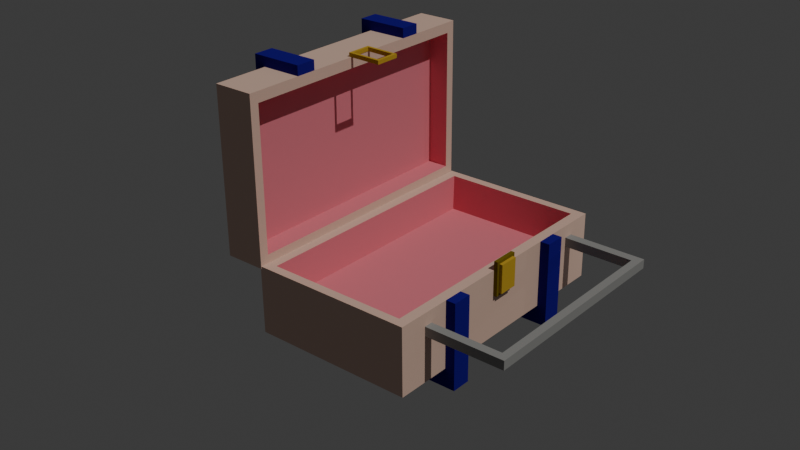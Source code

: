 # Source: Maleta.blend  (saved by Blender 4.1.24; exported with 4.5.12 LTS)
import bpy
from mathutils import Matrix  # noqa: F401  (used for matrix-valued properties, if any)

bpy.ops.wm.read_factory_settings(use_empty=True)
scene = bpy.context.scene
scene.name = 'Scene'

# ---- collections
col_collection = bpy.data.collections.new('Collection'); scene.collection.children.link(col_collection)

# ---- materials (node trees are filled in below, after node groups)
mat_material_003 = bpy.data.materials.new('Material.003')
mat_material_003.use_transparent_shadow = False
mat_material_003.diffuse_color = (0.8004, 0.5571, 0.4652, 1.0)
mat_material_004 = bpy.data.materials.new('Material.004')
mat_material_004.use_transparent_shadow = False
mat_material_004.diffuse_color = (0.8007, 0.2493, 0.3133, 1.0)
mat_material_004.roughness = 1.0
mat_material_005 = bpy.data.materials.new('Material.005')
mat_material_005.use_transparent_shadow = False
mat_material_005.diffuse_color = (0.02129, 0.003751, 0.2654, 1.0)
mat_material_005.roughness = 1.0
mat_material_005.specular_intensity = 0.0
mat_material_006 = bpy.data.materials.new('Material.006')
mat_material_006.use_transparent_shadow = False
mat_material_006.diffuse_color = (0.8004, 0.5571, 0.4652, 1.0)
mat_material_007 = bpy.data.materials.new('Material.007')
mat_material_007.use_transparent_shadow = False
mat_material_007.diffuse_color = (0.8007, 0.2493, 0.3133, 1.0)
mat_material_007.roughness = 1.0
mat_material_008 = bpy.data.materials.new('Material.008')
mat_material_008.use_transparent_shadow = False
mat_material_008.diffuse_color = (0.02129, 0.003751, 0.2654, 1.0)
mat_material_008.roughness = 1.0
mat_material_008.specular_intensity = 0.0
mat_material_009 = bpy.data.materials.new('Material.009')
mat_material_009.use_transparent_shadow = False
mat_material_009.diffuse_color = (0.6287, 0.3977, 0.04348, 1.0)
mat_material_009.metallic = 0.25
mat_material_010 = bpy.data.materials.new('Material.010')
mat_material_010.use_transparent_shadow = False
mat_material_010.diffuse_color = (0.2119, 0.1491, 0.009836, 1.0)
mat_material_011 = bpy.data.materials.new('Material.011')
mat_material_011.use_transparent_shadow = False
mat_material_011.diffuse_color = (0.6287, 0.3977, 0.04348, 1.0)
mat_material_011.metallic = 0.25
mat_material_013 = bpy.data.materials.new('Material.013')
mat_material_013.use_transparent_shadow = False
mat_material_013.diffuse_color = (0.326, 0.326, 0.326, 1.0)
mat_material_013.roughness = 0.3677
mat_material_013.specular_intensity = 0.0
mat_material_013.metallic = 0.5081

# ---- material node trees

# ---- world
world_world = bpy.data.worlds.new('World'); scene.world = world_world
world_world.use_nodes = True; world_world.node_tree.nodes.clear()
_N = world_world.node_tree.nodes; _L = world_world.node_tree.links
n0 = _N.new('ShaderNodeOutputWorld'); n0.name = 'World Output'; n0.location = (300, 300)
n1 = _N.new('ShaderNodeBackground'); n1.name = 'Background'; n1.location = (10, 300)
n1.inputs[0].default_value = (0.05088, 0.05088, 0.05088, 1.0)
_L.new(n1.outputs[0], n0.inputs[0])
n0.is_active_output = True
world_world.color = (0.05088, 0.05088, 0.05088)
world_world.use_sun_shadow = False
world_world.sun_shadow_jitter_overblur = 0.0

# ---- cameras
cam_camera_001 = bpy.data.cameras.new('Camera.001')
cam_camera_001.lens = 52.09

# ---- lights
light_sun = bpy.data.lights.new('Sun', 'SUN')
light_sun.color = (1.0, 0.9991, 0.941)
light_sun.transmission_factor = 0.0
light_sun.volume_factor = 0.0
light_sun.energy = 1.5
light_point = bpy.data.lights.new('Point', 'POINT')
light_point.transmission_factor = 0.0
light_point.energy = 100.0
light_point.shadow_maximum_resolution = 0.006
light_point.use_absolute_resolution = True

# ---- meshes
me_cube_003 = bpy.data.meshes.new('Cube.003')
me_cube_003.from_pydata([(1.566, 3.197, 1.621), (1.566, 3.197, -1.621), (1.566, -3.197, 1.621), (1.566, -3.197, -1.621), (-1.566, 2.986, 1.411), (-1.566, 2.986, -1.411), (-1.566, -2.986, 1.411), (-1.566, -2.986, -1.411), (-1.566, -1.867, 1.411), (-1.566, -1.867, -1.411), (1.566, -1.867, -1.621), (1.566, -1.867, 1.621), (-1.566, -1.403, 1.411), (1.566, -1.403, -1.621), (-1.566, -1.403, -1.411), (1.566, -1.403, 1.621), (-1.566, 1.876, 1.411), (1.566, 1.876, -1.621), (-1.566, 1.876, -1.411), (1.566, 1.876, 1.621), (-1.566, 1.397, -1.411), (1.566, 1.397, 1.621), (-1.566, 1.397, 1.411), (1.566, 1.397, -1.621), (-1.566, 1.876, 1.621), (-1.566, 3.197, 1.621), (-1.566, -3.197, -1.621), (-1.566, -3.197, 1.621), (-1.566, -1.867, -1.621), (-1.566, 3.197, -1.621), (-1.566, -1.867, 1.621), (-1.566, -1.403, -1.621), (-1.566, -1.403, 1.621), (-1.566, 1.397, -1.621), (-1.566, 1.397, 1.621), (-1.566, 1.876, -1.621), (0.153, 1.852, 1.406), (0.153, 2.962, 1.406), (0.153, -3.011, -1.415), (0.153, -3.011, 1.406), (0.153, -1.891, -1.415), (0.153, 2.962, -1.415), (0.153, -1.891, 1.406), (0.153, -1.427, -1.415), (0.153, -1.427, 1.406), (0.153, 1.372, -1.415), (0.153, 1.372, 1.406), (0.153, 1.852, -1.415), (2.45, -1.403, 1.621), (2.45, -1.867, 1.621), (2.45, -1.867, -1.621), (2.45, -1.403, -1.621), (2.45, 1.397, -1.621), (2.45, 1.876, -1.621), (2.45, 1.876, 1.621), (2.45, 1.397, 1.621), (-1.566, -1.867, 1.815), (1.566, -1.867, 1.815), (-1.566, -1.403, 1.815), (1.566, -1.403, 1.815), (-1.566, 1.397, 1.815), (-1.566, 1.876, 1.815), (1.566, 1.876, 1.815), (1.566, 1.397, 1.815), (2.45, -1.403, 1.815), (2.45, -1.867, 1.815), (2.45, 1.876, 1.815), (2.45, 1.397, 1.815)], [], [(3, 2, 27, 26), (11, 30, 27, 2), (10, 11, 2, 3), (28, 10, 3, 26), (29, 25, 0, 1), (17, 53, 52, 23, 33, 35), (21, 34, 32, 15), (23, 21, 15, 13), (33, 23, 13, 31), (29, 1, 17, 35), (1, 0, 19, 17), (0, 25, 24, 19), (4, 5, 41, 37), (51, 48, 64, 65, 49, 50), (62, 61, 60, 63, 67, 66), (4, 16, 24, 25), (6, 7, 26, 27), (7, 9, 28, 26), (5, 4, 25, 29), (8, 6, 27, 30), (9, 14, 31, 28), (12, 8, 30, 32), (14, 20, 33, 31), (16, 22, 34, 24), (18, 5, 29, 35), (20, 18, 35, 33), (22, 12, 32, 34), (36, 37, 41, 47, 45, 43, 40, 38, 39, 42, 44, 46), (16, 4, 37, 36, 46, 44, 42, 39, 6, 8, 12, 22), (31, 13, 51, 50, 10, 28), (7, 6, 39, 38), (20, 14, 9, 7, 38, 40, 43, 45, 47, 41, 5, 18), (59, 58, 56, 57, 65, 64), (11, 10, 50, 49, 65, 57, 56, 30), (54, 66, 67, 55, 52, 53), (24, 34, 60, 61), (15, 32, 58, 59, 64, 48, 51, 13), (19, 24, 61, 62, 66, 54, 53, 17), (21, 23, 52, 55, 67, 63, 60, 34), (32, 30, 56, 58)])
me_cube_003.polygons.foreach_set('material_index', [0, 0, 0, 0, 0, 2, 0, 0, 0, 0, 0, 0, 1, 2, 2, 0, 0, 0, 0, 0, 0, 0, 0, 0, 0, 0, 0, 1, 1, 2, 1, 1, 2, 2, 2, 2, 2, 2, 2, 2])
_uv = me_cube_003.uv_layers.new(name='UVMap')
_uv.uv.foreach_set('vector', [0.375, 0.0, 0.625, 0.0, 0.625, 0.25, 0.375, 0.25, 0.375, 0.698, 0.625, 0.698, 0.625, 0.75, 0.375, 0.75, 0.375, 0.948, 0.625, 0.948, 0.625, 1.0, 0.375, 1.0, 0.125, 0.698, 0.375, 0.698, 0.375, 0.75, 0.125, 0.75, 0.625, 0.5, 0.875, 0.5, 0.875, 0.75, 0.625, 0.75, 0.375, 0.5516, 0.375, 0.5516, 0.375, 0.5704, 0.375, 0.5704, 0.125, 0.5704, 0.125, 0.5516, 0.375, 0.5704, 0.625, 0.5704, 0.625, 0.6799, 0.375, 0.6799, 0.375, 0.8204, 0.625, 0.8204, 0.625, 0.9299, 0.375, 0.9299, 0.125, 0.5704, 0.375, 0.5704, 0.375, 0.6799, 0.125, 0.6799, 0.125, 0.5, 0.375, 0.5, 0.375, 0.5516, 0.125, 0.5516, 0.375, 0.75, 0.625, 0.75, 0.625, 0.8016, 0.375, 0.8016, 0.375, 0.5, 0.625, 0.5, 0.625, 0.5516, 0.375, 0.5516, 0.6088, 0.4918, 0.3912, 0.4918, 0.3912, 0.4918, 0.6088, 0.4918, 0.375, 0.9299, 0.625, 0.9299, 0.625, 0.9299, 0.625, 0.948, 0.625, 0.948, 0.375, 0.948, 0.375, 0.5516, 0.625, 0.5516, 0.625, 0.5704, 0.375, 0.5704, 0.375, 0.5704, 0.375, 0.5516, 0.6088, 0.4918, 0.6088, 0.4484, 0.625, 0.4484, 0.625, 0.5, 0.6088, 0.2582, 0.3912, 0.2582, 0.375, 0.25, 0.625, 0.25, 0.3912, 0.2582, 0.3912, 0.302, 0.375, 0.302, 0.375, 0.25, 0.3912, 0.4918, 0.6088, 0.4918, 0.625, 0.5, 0.375, 0.5, 0.6088, 0.302, 0.6088, 0.2582, 0.625, 0.25, 0.625, 0.302, 0.3912, 0.302, 0.3912, 0.3201, 0.375, 0.3201, 0.375, 0.302, 0.6088, 0.3201, 0.6088, 0.302, 0.625, 0.302, 0.625, 0.3201, 0.3912, 0.3201, 0.3912, 0.4296, 0.375, 0.4296, 0.375, 0.3201, 0.6088, 0.4484, 0.6088, 0.4296, 0.625, 0.4296, 0.625, 0.4484, 0.3912, 0.4484, 0.3912, 0.4918, 0.375, 0.5, 0.375, 0.4484, 0.3912, 0.4296, 0.3912, 0.4484, 0.375, 0.4484, 0.375, 0.4296, 0.6088, 0.4296, 0.6088, 0.3201, 0.625, 0.3201, 0.625, 0.4296, 0.6088, 0.4484, 0.6088, 0.4918, 0.3912, 0.4918, 0.3912, 0.4484, 0.3912, 0.4296, 0.3912, 0.3201, 0.3912, 0.302, 0.3912, 0.2582, 0.6088, 0.2582, 0.6088, 0.302, 0.6088, 0.3201, 0.6088, 0.4296, 0.6088, 0.4484, 0.6088, 0.4918, 0.6088, 0.4918, 0.6088, 0.4484, 0.6088, 0.4296, 0.6088, 0.3201, 0.6088, 0.302, 0.6088, 0.2582, 0.6088, 0.2582, 0.6088, 0.302, 0.6088, 0.3201, 0.6088, 0.4296, 0.125, 0.6799, 0.375, 0.6799, 0.375, 0.6799, 0.375, 0.698, 0.375, 0.698, 0.125, 0.698, 0.3912, 0.2582, 0.6088, 0.2582, 0.6088, 0.2582, 0.3912, 0.2582, 0.3912, 0.4296, 0.3912, 0.3201, 0.3912, 0.302, 0.3912, 0.2582, 0.3912, 0.2582, 0.3912, 0.302, 0.3912, 0.3201, 0.3912, 0.4296, 0.3912, 0.4484, 0.3912, 0.4918, 0.3912, 0.4918, 0.3912, 0.4484, 0.375, 0.6799, 0.625, 0.6799, 0.625, 0.698, 0.375, 0.698, 0.375, 0.698, 0.375, 0.6799, 0.625, 0.948, 0.375, 0.948, 0.375, 0.948, 0.625, 0.948, 0.625, 0.948, 0.375, 0.698, 0.625, 0.698, 0.625, 0.698, 0.625, 0.8016, 0.625, 0.8016, 0.625, 0.8204, 0.625, 0.8204, 0.375, 0.8204, 0.375, 0.8016, 0.625, 0.4484, 0.625, 0.4296, 0.625, 0.4296, 0.625, 0.4484, 0.375, 0.6799, 0.625, 0.6799, 0.625, 0.6799, 0.625, 0.9299, 0.625, 0.9299, 0.625, 0.9299, 0.375, 0.9299, 0.375, 0.9299, 0.375, 0.5516, 0.625, 0.5516, 0.625, 0.5516, 0.625, 0.8016, 0.625, 0.8016, 0.625, 0.8016, 0.375, 0.8016, 0.375, 0.8016, 0.625, 0.8204, 0.375, 0.8204, 0.375, 0.8204, 0.625, 0.8204, 0.625, 0.8204, 0.375, 0.5704, 0.625, 0.5704, 0.625, 0.5704, 0.625, 0.3201, 0.625, 0.302, 0.625, 0.302, 0.625, 0.3201])
me_cube_003.materials.append(mat_material_003)
me_cube_003.materials.append(mat_material_004)
me_cube_003.materials.append(mat_material_005)
me_cube_003.update()
me_cube_004 = bpy.data.meshes.new('Cube.004')
me_cube_004.from_pydata([(1.566, 3.197, 1.621), (1.566, 3.197, -1.621), (1.566, -3.197, 1.621), (1.566, -3.197, -1.621), (-1.566, 2.986, 1.411), (-1.566, 2.986, -1.411), (-1.566, -2.986, 1.411), (-1.566, -2.986, -1.411), (-1.566, -1.867, 1.411), (-1.566, -1.867, -1.411), (1.566, -1.867, -1.621), (1.566, -1.867, 1.621), (-1.566, -1.403, 1.411), (1.566, -1.403, -1.621), (-1.566, -1.403, -1.411), (1.566, -1.403, 1.621), (-1.566, 1.876, 1.411), (1.566, 1.876, -1.621), (-1.566, 1.876, -1.411), (1.566, 1.876, 1.621), (-1.566, 1.397, -1.411), (1.566, 1.397, 1.621), (-1.566, 1.397, 1.411), (1.566, 1.397, -1.621), (-1.566, 1.876, 1.621), (-1.566, 3.197, 1.621), (-1.566, -3.197, -1.621), (-1.566, -3.197, 1.621), (-1.566, -1.867, -1.621), (-1.566, 3.197, -1.621), (-1.566, -1.867, 1.621), (-1.566, -1.403, -1.621), (-1.566, -1.403, 1.621), (-1.566, 1.397, -1.621), (-1.566, 1.397, 1.621), (-1.566, 1.876, -1.621), (0.153, 1.852, 1.406), (0.153, 2.962, 1.406), (0.153, -3.011, -1.415), (0.153, -3.011, 1.406), (0.153, -1.891, -1.415), (0.153, 2.962, -1.415), (0.153, -1.891, 1.406), (0.153, -1.427, -1.415), (0.153, -1.427, 1.406), (0.153, 1.372, -1.415), (0.153, 1.372, 1.406), (0.153, 1.852, -1.415), (2.45, -1.403, 1.621), (2.45, -1.867, 1.621), (2.45, -1.867, -1.621), (2.45, -1.403, -1.621), (2.45, 1.397, -1.621), (2.45, 1.876, -1.621), (2.45, 1.876, 1.621), (2.45, 1.397, 1.621), (-1.566, -1.867, 1.815), (1.566, -1.867, 1.815), (-1.566, -1.403, 1.815), (1.566, -1.403, 1.815), (-1.566, 1.397, 1.815), (-1.566, 1.876, 1.815), (1.566, 1.876, 1.815), (1.566, 1.397, 1.815), (2.45, -1.403, 1.815), (2.45, -1.867, 1.815), (2.45, 1.876, 1.815), (2.45, 1.397, 1.815)], [], [(3, 2, 27, 26), (11, 30, 27, 2), (10, 11, 2, 3), (28, 10, 3, 26), (29, 25, 0, 1), (17, 53, 52, 23, 33, 35), (21, 34, 32, 15), (23, 21, 15, 13), (33, 23, 13, 31), (29, 1, 17, 35), (1, 0, 19, 17), (0, 25, 24, 19), (4, 5, 41, 37), (51, 48, 64, 65, 49, 50), (62, 61, 60, 63, 67, 66), (4, 16, 24, 25), (6, 7, 26, 27), (7, 9, 28, 26), (5, 4, 25, 29), (8, 6, 27, 30), (9, 14, 31, 28), (12, 8, 30, 32), (14, 20, 33, 31), (16, 22, 34, 24), (18, 5, 29, 35), (20, 18, 35, 33), (22, 12, 32, 34), (36, 37, 41, 47, 45, 43, 40, 38, 39, 42, 44, 46), (16, 4, 37, 36, 46, 44, 42, 39, 6, 8, 12, 22), (31, 13, 51, 50, 10, 28), (7, 6, 39, 38), (20, 14, 9, 7, 38, 40, 43, 45, 47, 41, 5, 18), (59, 58, 56, 57, 65, 64), (11, 10, 50, 49, 65, 57, 56, 30), (54, 66, 67, 55, 52, 53), (24, 34, 60, 61), (15, 32, 58, 59, 64, 48, 51, 13), (19, 24, 61, 62, 66, 54, 53, 17), (21, 23, 52, 55, 67, 63, 60, 34), (32, 30, 56, 58)])
me_cube_004.polygons.foreach_set('material_index', [0, 0, 0, 0, 0, 2, 0, 0, 0, 0, 0, 0, 1, 2, 2, 0, 0, 0, 0, 0, 0, 0, 0, 0, 0, 0, 0, 1, 1, 2, 1, 1, 2, 2, 2, 2, 2, 2, 2, 2])
_uv = me_cube_004.uv_layers.new(name='UVMap')
_uv.uv.foreach_set('vector', [0.375, 0.0, 0.625, 0.0, 0.625, 0.25, 0.375, 0.25, 0.375, 0.698, 0.625, 0.698, 0.625, 0.75, 0.375, 0.75, 0.375, 0.948, 0.625, 0.948, 0.625, 1.0, 0.375, 1.0, 0.125, 0.698, 0.375, 0.698, 0.375, 0.75, 0.125, 0.75, 0.625, 0.5, 0.875, 0.5, 0.875, 0.75, 0.625, 0.75, 0.375, 0.5516, 0.375, 0.5516, 0.375, 0.5704, 0.375, 0.5704, 0.125, 0.5704, 0.125, 0.5516, 0.375, 0.5704, 0.625, 0.5704, 0.625, 0.6799, 0.375, 0.6799, 0.375, 0.8204, 0.625, 0.8204, 0.625, 0.9299, 0.375, 0.9299, 0.125, 0.5704, 0.375, 0.5704, 0.375, 0.6799, 0.125, 0.6799, 0.125, 0.5, 0.375, 0.5, 0.375, 0.5516, 0.125, 0.5516, 0.375, 0.75, 0.625, 0.75, 0.625, 0.8016, 0.375, 0.8016, 0.375, 0.5, 0.625, 0.5, 0.625, 0.5516, 0.375, 0.5516, 0.6088, 0.4918, 0.3912, 0.4918, 0.3912, 0.4918, 0.6088, 0.4918, 0.375, 0.9299, 0.625, 0.9299, 0.625, 0.9299, 0.625, 0.948, 0.625, 0.948, 0.375, 0.948, 0.375, 0.5516, 0.625, 0.5516, 0.625, 0.5704, 0.375, 0.5704, 0.375, 0.5704, 0.375, 0.5516, 0.6088, 0.4918, 0.6088, 0.4484, 0.625, 0.4484, 0.625, 0.5, 0.6088, 0.2582, 0.3912, 0.2582, 0.375, 0.25, 0.625, 0.25, 0.3912, 0.2582, 0.3912, 0.302, 0.375, 0.302, 0.375, 0.25, 0.3912, 0.4918, 0.6088, 0.4918, 0.625, 0.5, 0.375, 0.5, 0.6088, 0.302, 0.6088, 0.2582, 0.625, 0.25, 0.625, 0.302, 0.3912, 0.302, 0.3912, 0.3201, 0.375, 0.3201, 0.375, 0.302, 0.6088, 0.3201, 0.6088, 0.302, 0.625, 0.302, 0.625, 0.3201, 0.3912, 0.3201, 0.3912, 0.4296, 0.375, 0.4296, 0.375, 0.3201, 0.6088, 0.4484, 0.6088, 0.4296, 0.625, 0.4296, 0.625, 0.4484, 0.3912, 0.4484, 0.3912, 0.4918, 0.375, 0.5, 0.375, 0.4484, 0.3912, 0.4296, 0.3912, 0.4484, 0.375, 0.4484, 0.375, 0.4296, 0.6088, 0.4296, 0.6088, 0.3201, 0.625, 0.3201, 0.625, 0.4296, 0.6088, 0.4484, 0.6088, 0.4918, 0.3912, 0.4918, 0.3912, 0.4484, 0.3912, 0.4296, 0.3912, 0.3201, 0.3912, 0.302, 0.3912, 0.2582, 0.6088, 0.2582, 0.6088, 0.302, 0.6088, 0.3201, 0.6088, 0.4296, 0.6088, 0.4484, 0.6088, 0.4918, 0.6088, 0.4918, 0.6088, 0.4484, 0.6088, 0.4296, 0.6088, 0.3201, 0.6088, 0.302, 0.6088, 0.2582, 0.6088, 0.2582, 0.6088, 0.302, 0.6088, 0.3201, 0.6088, 0.4296, 0.125, 0.6799, 0.375, 0.6799, 0.375, 0.6799, 0.375, 0.698, 0.375, 0.698, 0.125, 0.698, 0.3912, 0.2582, 0.6088, 0.2582, 0.6088, 0.2582, 0.3912, 0.2582, 0.3912, 0.4296, 0.3912, 0.3201, 0.3912, 0.302, 0.3912, 0.2582, 0.3912, 0.2582, 0.3912, 0.302, 0.3912, 0.3201, 0.3912, 0.4296, 0.3912, 0.4484, 0.3912, 0.4918, 0.3912, 0.4918, 0.3912, 0.4484, 0.375, 0.6799, 0.625, 0.6799, 0.625, 0.698, 0.375, 0.698, 0.375, 0.698, 0.375, 0.6799, 0.625, 0.948, 0.375, 0.948, 0.375, 0.948, 0.625, 0.948, 0.625, 0.948, 0.375, 0.698, 0.625, 0.698, 0.625, 0.698, 0.625, 0.8016, 0.625, 0.8016, 0.625, 0.8204, 0.625, 0.8204, 0.375, 0.8204, 0.375, 0.8016, 0.625, 0.4484, 0.625, 0.4296, 0.625, 0.4296, 0.625, 0.4484, 0.375, 0.6799, 0.625, 0.6799, 0.625, 0.6799, 0.625, 0.9299, 0.625, 0.9299, 0.625, 0.9299, 0.375, 0.9299, 0.375, 0.9299, 0.375, 0.5516, 0.625, 0.5516, 0.625, 0.5516, 0.625, 0.8016, 0.625, 0.8016, 0.625, 0.8016, 0.375, 0.8016, 0.375, 0.8016, 0.625, 0.8204, 0.375, 0.8204, 0.375, 0.8204, 0.625, 0.8204, 0.625, 0.8204, 0.375, 0.5704, 0.625, 0.5704, 0.625, 0.5704, 0.625, 0.3201, 0.625, 0.302, 0.625, 0.302, 0.625, 0.3201])
me_cube_004.materials.append(mat_material_006)
me_cube_004.materials.append(mat_material_007)
me_cube_004.materials.append(mat_material_008)
me_cube_004.update()
me_cube_005 = bpy.data.meshes.new('Cube.005')
me_cube_005.from_pydata([(-0.1535, -0.7829, -1.141), (-0.1535, -0.7829, 1.141), (-0.1535, 0.7829, -1.141), (-0.1535, 0.7829, 1.141), (0.1535, -1.0, -1.359), (0.1535, -1.0, 1.359), (0.1535, 1.0, -1.359), (0.1535, 1.0, 1.359), (-0.1535, 1.0, -1.359), (-0.1535, -1.0, -1.359), (-0.1535, -1.0, 1.359), (-0.1535, 1.0, 1.359), (-0.4101, 0.7829, -1.141), (-0.4101, -0.7829, -1.141), (-0.4101, -0.7829, 1.141), (-0.4101, 0.7829, 1.141)], [], [(3, 2, 12, 15), (8, 11, 7, 6), (6, 7, 5, 4), (4, 5, 10, 9), (8, 6, 4, 9), (7, 11, 10, 5), (0, 2, 8, 9), (1, 0, 9, 10), (3, 1, 10, 11), (2, 3, 11, 8), (13, 14, 15, 12), (0, 1, 14, 13), (1, 3, 15, 14), (2, 0, 13, 12)])
me_cube_005.polygons.foreach_set('material_index', [0, 1, 1, 1, 1, 1, 1, 1, 1, 1, 0, 0, 0, 0])
_uv = me_cube_005.uv_layers.new(name='UVMap')
_uv.uv.foreach_set('vector', [0.605, 0.2229, 0.395, 0.2229, 0.395, 0.2229, 0.605, 0.2229, 0.375, 0.25, 0.625, 0.25, 0.625, 0.5, 0.375, 0.5, 0.375, 0.5, 0.625, 0.5, 0.625, 0.75, 0.375, 0.75, 0.375, 0.75, 0.625, 0.75, 0.625, 1.0, 0.375, 1.0, 0.125, 0.5, 0.375, 0.5, 0.375, 0.75, 0.125, 0.75, 0.625, 0.5, 0.875, 0.5, 0.875, 0.75, 0.625, 0.75, 0.395, 0.02714, 0.395, 0.2229, 0.375, 0.25, 0.375, 0.0, 0.605, 0.02714, 0.395, 0.02714, 0.375, 0.0, 0.625, 0.0, 0.605, 0.2229, 0.605, 0.02714, 0.625, 0.0, 0.625, 0.25, 0.395, 0.2229, 0.605, 0.2229, 0.625, 0.25, 0.375, 0.25, 0.395, 0.02714, 0.605, 0.02714, 0.605, 0.2229, 0.395, 0.2229, 0.395, 0.02714, 0.605, 0.02714, 0.605, 0.02714, 0.395, 0.02714, 0.605, 0.02714, 0.605, 0.2229, 0.605, 0.2229, 0.605, 0.02714, 0.395, 0.2229, 0.395, 0.02714, 0.395, 0.02714, 0.395, 0.2229])
me_cube_005.materials.append(mat_material_009)
me_cube_005.materials.append(mat_material_010)
me_cube_005.update()
me_cube_006 = bpy.data.meshes.new('Cube.006')
me_cube_006.from_pydata([(-0.1535, -0.7829, -1.141), (-0.1535, -0.7829, 1.141), (-0.1535, 0.7829, -1.141), (-0.1535, 0.7829, 1.141), (0.1535, -0.7806, -1.139), (0.1535, -0.7806, 1.139), (0.1535, 0.7806, -1.139), (0.1535, 0.7806, 1.139), (-0.1535, 1.0, -1.359), (-0.1535, -1.0, -1.359), (-0.1535, -1.0, 1.359), (-0.1535, 1.0, 1.359), (0.1535, 1.0, 1.359), (0.1535, 1.0, -1.359), (0.1535, -1.0, -1.359), (0.1535, -1.0, 1.359)], [], [(8, 11, 12, 13), (1, 3, 7, 5), (14, 15, 10, 9), (8, 13, 14, 9), (12, 11, 10, 15), (0, 2, 8, 9), (1, 0, 9, 10), (3, 1, 10, 11), (2, 3, 11, 8), (7, 6, 13, 12), (6, 4, 14, 13), (5, 7, 12, 15), (4, 5, 15, 14), (2, 6, 7, 3), (2, 0, 4, 6), (0, 1, 5, 4)])
_uv = me_cube_006.uv_layers.new(name='UVMap')
_uv.uv.foreach_set('vector', [0.375, 0.25, 0.625, 0.25, 0.625, 0.5, 0.375, 0.5, 0.605, 0.02714, 0.605, 0.2229, 0.6048, 0.5274, 0.6048, 0.7226, 0.375, 0.75, 0.625, 0.75, 0.625, 1.0, 0.375, 1.0, 0.125, 0.5, 0.375, 0.5, 0.375, 0.75, 0.125, 0.75, 0.625, 0.5, 0.875, 0.5, 0.875, 0.75, 0.625, 0.75, 0.395, 0.02714, 0.395, 0.2229, 0.375, 0.25, 0.375, 0.0, 0.605, 0.02714, 0.395, 0.02714, 0.375, 0.0, 0.625, 0.0, 0.605, 0.2229, 0.605, 0.02714, 0.625, 0.0, 0.625, 0.25, 0.395, 0.2229, 0.605, 0.2229, 0.625, 0.25, 0.375, 0.25, 0.6048, 0.5274, 0.3952, 0.5274, 0.375, 0.5, 0.625, 0.5, 0.3952, 0.5274, 0.3952, 0.7226, 0.375, 0.75, 0.375, 0.5, 0.6048, 0.7226, 0.6048, 0.5274, 0.625, 0.5, 0.625, 0.75, 0.3952, 0.7226, 0.6048, 0.7226, 0.625, 0.75, 0.375, 0.75, 0.395, 0.2229, 0.3952, 0.5274, 0.6048, 0.5274, 0.605, 0.2229, 0.395, 0.2229, 0.395, 0.02714, 0.3952, 0.7226, 0.3952, 0.5274, 0.395, 0.02714, 0.605, 0.02714, 0.6048, 0.7226, 0.3952, 0.7226])
me_cube_006.materials.append(mat_material_011)
me_cube_006.update()
me_cube_007 = bpy.data.meshes.new('Cube.007')
me_cube_007.from_pydata([(-0.3579, -5.566, 0.04013), (-0.3579, -5.566, 0.5021), (-0.3579, -5.104, 0.04013), (-0.3579, -5.104, 0.5021), (0.1041, -5.566, 0.04013), (0.1041, -5.566, 0.5021), (0.1041, -5.104, 0.04013), (0.1041, -5.104, 0.5021), (-0.3579, -5.566, 3.581), (-0.3579, -5.104, 3.581), (0.1041, -5.104, 3.581), (0.1041, -5.566, 3.581), (-0.3579, -5.566, 3.979), (-0.3579, -5.104, 3.979), (0.1041, -5.104, 3.979), (0.1041, -5.566, 3.979), (-0.3579, 4.955, 3.581), (0.1041, 4.955, 3.581), (-0.3579, 4.955, 3.979), (0.1041, 4.955, 3.979), (-0.3579, 5.384, 3.581), (0.1041, 5.384, 3.581), (-0.3579, 5.384, 3.979), (0.1041, 5.384, 3.979), (-0.3579, 4.955, -0.03029), (0.1041, 4.955, -0.03029), (-0.3579, 5.384, -0.03029), (0.1041, 5.384, -0.03029)], [], [(0, 1, 3, 2), (2, 3, 7, 6), (6, 7, 5, 4), (4, 5, 1, 0), (2, 6, 4, 0), (5, 7, 10, 11), (8, 11, 15, 12), (3, 1, 8, 9), (1, 5, 11, 8), (7, 3, 9, 10), (14, 13, 12, 15), (9, 13, 18, 16), (11, 10, 14, 15), (9, 8, 12, 13), (16, 18, 22, 20), (10, 9, 16, 17), (14, 10, 17, 19), (13, 14, 19, 18), (21, 20, 22, 23), (16, 20, 26, 24), (19, 17, 21, 23), (18, 19, 23, 22), (25, 24, 26, 27), (17, 16, 24, 25), (21, 17, 25, 27), (20, 21, 27, 26)])
_uv = me_cube_007.uv_layers.new(name='UVMap')
_uv.uv.foreach_set('vector', [0.375, 0.0, 0.625, 0.0, 0.625, 0.25, 0.375, 0.25, 0.375, 0.25, 0.625, 0.25, 0.625, 0.5, 0.375, 0.5, 0.375, 0.5, 0.625, 0.5, 0.625, 0.75, 0.375, 0.75, 0.375, 0.75, 0.625, 0.75, 0.625, 1.0, 0.375, 1.0, 0.125, 0.5, 0.375, 0.5, 0.375, 0.75, 0.125, 0.75, 0.625, 0.75, 0.625, 0.5, 0.625, 0.5, 0.625, 0.75, 0.625, 1.0, 0.625, 0.75, 0.625, 0.75, 0.625, 1.0, 0.625, 0.25, 0.625, 0.0, 0.625, 0.0, 0.625, 0.25, 0.625, 1.0, 0.625, 0.75, 0.625, 0.75, 0.625, 1.0, 0.625, 0.5, 0.625, 0.25, 0.625, 0.25, 0.625, 0.5, 0.625, 0.5, 0.875, 0.5, 0.875, 0.75, 0.625, 0.75, 0.625, 0.25, 0.625, 0.25, 0.625, 0.25, 0.625, 0.25, 0.625, 0.75, 0.625, 0.5, 0.625, 0.5, 0.625, 0.75, 0.625, 0.25, 0.625, 0.0, 0.625, 0.0, 0.625, 0.25, 0.625, 0.25, 0.625, 0.25, 0.625, 0.25, 0.625, 0.25, 0.625, 0.5, 0.625, 0.25, 0.625, 0.25, 0.625, 0.5, 0.625, 0.5, 0.625, 0.5, 0.625, 0.5, 0.625, 0.5, 0.875, 0.5, 0.625, 0.5, 0.625, 0.5, 0.875, 0.5, 0.625, 0.5, 0.625, 0.25, 0.625, 0.25, 0.625, 0.5, 0.625, 0.25, 0.625, 0.25, 0.625, 0.25, 0.625, 0.25, 0.625, 0.5, 0.625, 0.5, 0.625, 0.5, 0.625, 0.5, 0.875, 0.5, 0.625, 0.5, 0.625, 0.5, 0.875, 0.5, 0.625, 0.5, 0.625, 0.25, 0.625, 0.25, 0.625, 0.5, 0.625, 0.5, 0.625, 0.25, 0.625, 0.25, 0.625, 0.5, 0.625, 0.5, 0.625, 0.5, 0.625, 0.5, 0.625, 0.5, 0.625, 0.25, 0.625, 0.5, 0.625, 0.5, 0.625, 0.25])
me_cube_007.materials.append(mat_material_013)
me_cube_007.update()

# ---- objects
ob_cube = bpy.data.objects.new('Cube', me_cube_003)
ob_cube_001 = bpy.data.objects.new('Cube.001', me_cube_004)
ob_cube_002 = bpy.data.objects.new('Cube.002', me_cube_005)
ob_cube_003 = bpy.data.objects.new('Cube.003', me_cube_006)
ob_cube_004 = bpy.data.objects.new('Cube.004', me_cube_007)
ob_camera = bpy.data.objects.new('Camera', cam_camera_001)
ob_sun = bpy.data.objects.new('Sun', light_sun)
ob_point = bpy.data.objects.new('Point', light_point)

# ---- transforms, parenting, visibility, modifiers, constraints
ob_cube.location = (-1.507, 8.045, 0.4819)
ob_cube.rotation_euler = (0.0, -0.0, 0.8632)
ob_cube.scale = (0.6468, 2.133, 2.515)
ob_cube_001.location = (-4.808, 4.185, -5.16)
ob_cube_001.rotation_euler = (0.0, 1.569, -2.283)
ob_cube_001.scale = (1.078, 2.133, 2.515)
ob_cube_002.location = (-7.515, 1.019, -3.866)
ob_cube_002.rotation_euler = (0.0, -0.0, 0.8632)
ob_cube_002.scale = (0.6327, 0.6327, 0.6327)
ob_cube_003.location = (-2.649, 6.709, 4.645)
ob_cube_003.rotation_euler = (0.0, 1.554, 0.8632)
ob_cube_003.scale = (0.6327, 0.6327, 0.6327)
ob_cube_004.location = (-7.444, 1.102, -4.204)
ob_cube_004.rotation_euler = (-2.283e-05, -1.577, 0.8633)
ob_camera.location = (-52.32, 5.802, 20.66)
ob_camera.rotation_euler = (1.113, 0.006636, -1.579)
ob_camera.scale = (2.076, 2.076, 2.076)
ob_sun.location = (4.537, -10.05, 9.311)
ob_sun.rotation_euler = (0.5983, 0.1332, -0.8921)
ob_point.location = (-1.828, -9.154, -3.618)
ob_point.rotation_euler = (-0.9049, -0.2827, -0.2157)

# ---- collection membership
col_collection.objects.link(ob_cube)
col_collection.objects.link(ob_cube_001)
col_collection.objects.link(ob_cube_002)
col_collection.objects.link(ob_cube_003)
col_collection.objects.link(ob_cube_004)
col_collection.objects.link(ob_camera)
col_collection.objects.link(ob_sun)
col_collection.objects.link(ob_point)

# ---- scene / render settings (as saved in the file)
scene.camera = ob_camera
scene.frame_start = 1; scene.frame_end = 250; scene.frame_set(1)
scene.render.engine = 'BLENDER_EEVEE_NEXT'
scene.cycles.sampling_pattern = 'TABULATED_SOBOL'
scene.eevee.ray_tracing_options.trace_max_roughness = 0.0
bpy.context.view_layer.update()
